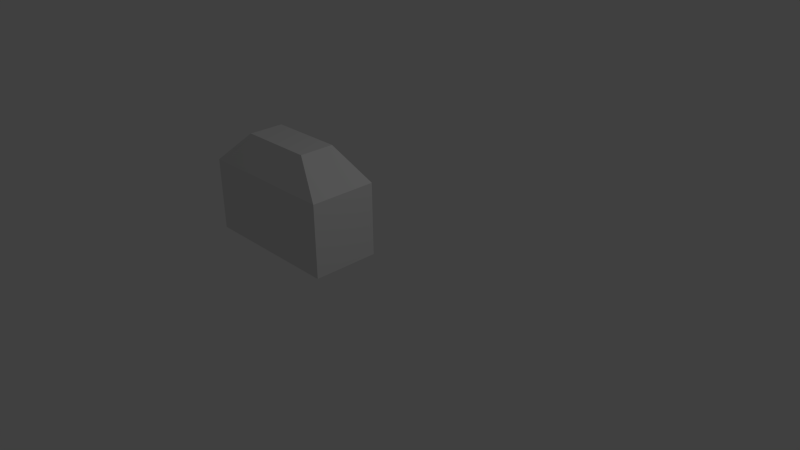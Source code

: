 # Source: Beat.blend  (saved by Blender 2.71.0; exported with 4.5.12 LTS)
import bpy
from mathutils import Matrix  # noqa: F401  (used for matrix-valued properties, if any)

bpy.ops.wm.read_factory_settings(use_empty=True)
scene = bpy.context.scene
scene.name = 'Scene'

# ---- collections
col_collection_1 = bpy.data.collections.new('Collection 1'); scene.collection.children.link(col_collection_1)

# ---- materials (node trees are filled in below, after node groups)
mat_material = bpy.data.materials.new('Material')
mat_material.alpha_threshold = 0.0
mat_material.use_transparent_shadow = False
mat_material.roughness = 0.5
mat_material.line_color = (0.0, 0.0, 0.0, 1.0)

# ---- material node trees

# ---- world
world_world = bpy.data.worlds.new('World'); scene.world = world_world
world_world.color = (0.05088, 0.05088, 0.05088)
world_world.use_sun_shadow = False
world_world.sun_shadow_jitter_overblur = 0.0
world_world.cycles.sampling_method = 'MANUAL'
world_world.cycles.sample_map_resolution = 256

# ---- cameras
cam_camera = bpy.data.cameras.new('Camera')
cam_camera.clip_end = 100.0
cam_camera.lens = 35.0
cam_camera.sensor_width = 32.0
cam_camera.sensor_height = 18.0
cam_camera.ortho_scale = 7.314
cam_camera.dof.focus_distance = 0.0
cam_camera.dof.aperture_fstop = 128.0

# ---- lights
light_lamp = bpy.data.lights.new('Lamp', 'POINT')
light_lamp.transmission_factor = 0.0
light_lamp.cutoff_distance = 30.0
light_lamp.energy = 100.0
light_lamp.shadow_buffer_clip_start = 1.001
light_lamp.shadow_soft_size = 0.1
light_lamp.shadow_maximum_resolution = 0.006
light_lamp.use_absolute_resolution = True
light_lamp.cycles.use_multiple_importance_sampling = False

# ---- meshes
me_cube = bpy.data.meshes.new('Cube')
me_cube.from_pydata([(0.0, -5.96e-08, 0.0), (0.0, -2.0, 0.0), (-2.0, -2.0, 0.0), (-2.0, 3.576e-07, 0.0), (4.768e-07, -4.172e-07, 1.0), (-4.768e-07, -2.0, 1.0), (-2.0, -2.0, 1.0), (-2.0, 1.192e-07, 1.0), (-0.4754, -0.4754, 1.428), (-0.4754, -1.525, 1.428), (-1.525, -1.525, 1.428), (-1.525, -0.4754, 1.428)], [], [(0, 1, 2, 3), (7, 6, 10, 11), (0, 4, 5, 1), (1, 5, 6, 2), (2, 6, 7, 3), (4, 0, 3, 7), (8, 11, 10, 9), (6, 5, 9, 10), (4, 7, 11, 8), (5, 4, 8, 9)])
me_cube.materials.append(mat_material)
me_cube.use_remesh_preserve_volume = False
me_cube.use_remesh_preserve_attributes = False
me_cube.use_mirror_vertex_groups = False
me_cube.update()

# ---- objects
ob_cube = bpy.data.objects.new('Cube', me_cube)
ob_lamp = bpy.data.objects.new('Lamp', light_lamp)
ob_camera = bpy.data.objects.new('Camera', cam_camera)

# ---- transforms, parenting, visibility, modifiers, constraints
ob_cube.location = (0.0, 0.0, 0.0)
ob_cube.scale = (1.0, 0.4583, 1.0)
ob_cube.lock_rotations_4d = False
ob_cube.empty_display_type = 'ARROWS'
ob_cube.lineart.crease_threshold = 0.0
ob_lamp.location = (4.076, 1.005, 5.904)
ob_lamp.rotation_euler = (0.6503, 0.05522, 1.866)
ob_lamp.lock_rotations_4d = False
ob_lamp.empty_display_type = 'ARROWS'
ob_lamp.color = (0.0, 0.0, 0.0, 0.0)
ob_lamp.lineart.crease_threshold = 0.0
ob_camera.location = (7.481, -6.508, 5.344)
ob_camera.rotation_euler = (1.109, 0.01082, 0.8149)
ob_camera.lock_rotations_4d = False
ob_camera.empty_display_type = 'ARROWS'
ob_camera.color = (0.0, 0.0, 0.0, 0.0)
ob_camera.display_type = 'WIRE'
ob_camera.lineart.crease_threshold = 0.0

# ---- collection membership
col_collection_1.objects.link(ob_cube)
col_collection_1.objects.link(ob_lamp)
col_collection_1.objects.link(ob_camera)

# ---- scene / render settings (as saved in the file)
scene.camera = ob_camera
scene.frame_start = 1; scene.frame_end = 250; scene.frame_set(1)
scene.render.engine = 'BLENDER_EEVEE_NEXT'
scene.render.resolution_percentage = 50
scene.render.dither_intensity = 0.0
scene.cycles.use_denoising = False
scene.cycles.samples = 10
scene.cycles.sampling_pattern = 'TABULATED_SOBOL'
scene.cycles.light_sampling_threshold = 0.0
scene.cycles.use_adaptive_sampling = False
scene.cycles.use_light_tree = False
scene.cycles.blur_glossy = 0.0
scene.cycles.volume_bounces = 1
scene.cycles.pixel_filter_type = 'GAUSSIAN'
scene.cycles.sample_clamp_indirect = 0.0
scene.view_settings.view_transform = 'Standard'
bpy.context.view_layer.update()
